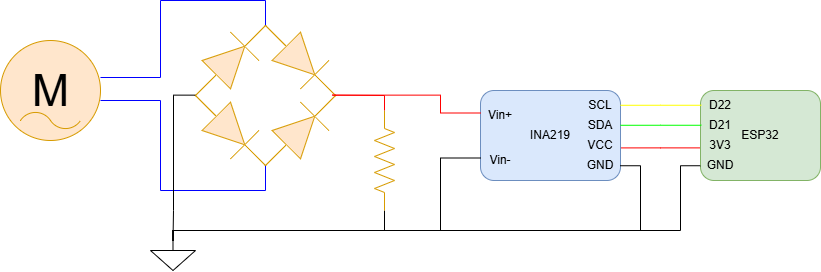

The diagram above was exported from draw.io. Its source (the exported page's mxGraphModel, read from the mxfile embedded in the PNG):
<mxGraphModel dx="1313" dy="781" grid="1" gridSize="10" guides="1" tooltips="1" connect="1" arrows="1" fold="1" page="1" pageScale="1" pageWidth="827" pageHeight="1169" math="0" shadow="0">
  <root>
    <mxCell id="0" />
    <mxCell id="1" parent="0" />
    <mxCell id="i6By7bLEivM0yEKASVtk-346" value="" style="pointerEvents=1;fillColor=#ffe6cc;verticalLabelPosition=bottom;shadow=0;dashed=0;align=center;html=1;verticalAlign=top;shape=mxgraph.electrical.diodes.diode;rotation=-45;strokeColor=#d79b00;" vertex="1" parent="1">
      <mxGeometry x="200" y="210" width="100" height="40" as="geometry" />
    </mxCell>
    <mxCell id="i6By7bLEivM0yEKASVtk-347" value="" style="pointerEvents=1;fillColor=#ffe6cc;verticalLabelPosition=bottom;shadow=0;dashed=0;align=center;html=1;verticalAlign=top;shape=mxgraph.electrical.diodes.diode;rotation=-45;strokeColor=#d79b00;" vertex="1" parent="1">
      <mxGeometry x="270" y="280" width="100" height="40" as="geometry" />
    </mxCell>
    <mxCell id="i6By7bLEivM0yEKASVtk-348" value="" style="pointerEvents=1;fillColor=#ffe6cc;verticalLabelPosition=bottom;shadow=0;dashed=0;align=center;html=1;verticalAlign=top;shape=mxgraph.electrical.diodes.diode;rotation=45;strokeColor=#d79b00;" vertex="1" parent="1">
      <mxGeometry x="200" y="280" width="100" height="40" as="geometry" />
    </mxCell>
    <mxCell id="i6By7bLEivM0yEKASVtk-349" value="" style="pointerEvents=1;fillColor=#ffe6cc;verticalLabelPosition=bottom;shadow=0;dashed=0;align=center;html=1;verticalAlign=top;shape=mxgraph.electrical.diodes.diode;rotation=45;strokeColor=#d79b00;" vertex="1" parent="1">
      <mxGeometry x="270" y="210" width="100" height="40" as="geometry" />
    </mxCell>
    <mxCell id="i6By7bLEivM0yEKASVtk-352" style="edgeStyle=orthogonalEdgeStyle;rounded=0;orthogonalLoop=1;jettySize=auto;html=1;entryX=0;entryY=0.5;entryDx=0;entryDy=0;entryPerimeter=0;endArrow=none;endFill=0;strokeColor=#0000FF;" edge="1" parent="1" source="i6By7bLEivM0yEKASVtk-357" target="i6By7bLEivM0yEKASVtk-349">
      <mxGeometry relative="1" as="geometry">
        <mxPoint x="118.24000000000001" y="246.6400000000001" as="sourcePoint" />
        <Array as="points">
          <mxPoint x="180" y="247" />
          <mxPoint x="180" y="170" />
          <mxPoint x="285" y="170" />
          <mxPoint x="285" y="195" />
        </Array>
      </mxGeometry>
    </mxCell>
    <mxCell id="i6By7bLEivM0yEKASVtk-353" style="edgeStyle=orthogonalEdgeStyle;rounded=0;orthogonalLoop=1;jettySize=auto;html=1;entryX=0;entryY=0.5;entryDx=0;entryDy=0;entryPerimeter=0;endArrow=none;endFill=0;strokeColor=#0000FF;" edge="1" parent="1" source="i6By7bLEivM0yEKASVtk-357" target="i6By7bLEivM0yEKASVtk-347">
      <mxGeometry relative="1" as="geometry">
        <mxPoint x="119.44000000000005" y="272" as="sourcePoint" />
        <Array as="points">
          <mxPoint x="180" y="270" />
          <mxPoint x="180" y="360" />
          <mxPoint x="285" y="360" />
          <mxPoint x="285" y="335" />
        </Array>
      </mxGeometry>
    </mxCell>
    <mxCell id="i6By7bLEivM0yEKASVtk-361" style="edgeStyle=orthogonalEdgeStyle;rounded=0;orthogonalLoop=1;jettySize=auto;html=1;exitX=1;exitY=0.5;exitDx=0;exitDy=0;exitPerimeter=0;entryX=0.5;entryY=0;entryDx=0;entryDy=0;entryPerimeter=0;endArrow=none;endFill=0;" edge="1" parent="1" source="i6By7bLEivM0yEKASVtk-354" target="i6By7bLEivM0yEKASVtk-358">
      <mxGeometry relative="1" as="geometry">
        <mxPoint x="190" y="380" as="targetPoint" />
        <Array as="points">
          <mxPoint x="404" y="400" />
          <mxPoint x="192" y="400" />
        </Array>
      </mxGeometry>
    </mxCell>
    <mxCell id="i6By7bLEivM0yEKASVtk-354" value="" style="pointerEvents=1;verticalLabelPosition=bottom;shadow=0;dashed=0;align=center;html=1;verticalAlign=top;shape=mxgraph.electrical.resistors.resistor_2;rotation=90;fillColor=#ffe6cc;strokeColor=#d79b00;" vertex="1" parent="1">
      <mxGeometry x="354" y="320" width="100" height="20" as="geometry" />
    </mxCell>
    <mxCell id="i6By7bLEivM0yEKASVtk-355" style="edgeStyle=orthogonalEdgeStyle;rounded=0;orthogonalLoop=1;jettySize=auto;html=1;exitX=1;exitY=0.5;exitDx=0;exitDy=0;exitPerimeter=0;entryX=0;entryY=0.5;entryDx=0;entryDy=0;entryPerimeter=0;endArrow=none;endFill=0;strokeColor=#FF0000;" edge="1" parent="1" source="i6By7bLEivM0yEKASVtk-347" target="i6By7bLEivM0yEKASVtk-354">
      <mxGeometry relative="1" as="geometry">
        <Array as="points">
          <mxPoint x="352" y="265" />
          <mxPoint x="404" y="265" />
        </Array>
      </mxGeometry>
    </mxCell>
    <mxCell id="i6By7bLEivM0yEKASVtk-357" value="M" style="dashed=0;outlineConnect=0;align=center;html=1;shape=mxgraph.pid.engines.electric_motor_(ac);fontSize=45;fillColor=#ffe6cc;strokeColor=#d79b00;" vertex="1" parent="1">
      <mxGeometry x="20" y="210" width="100" height="100" as="geometry" />
    </mxCell>
    <mxCell id="i6By7bLEivM0yEKASVtk-358" value="" style="pointerEvents=1;verticalLabelPosition=bottom;shadow=0;dashed=0;align=center;html=1;verticalAlign=top;shape=mxgraph.electrical.signal_sources.signal_ground;" vertex="1" parent="1">
      <mxGeometry x="170" y="410" width="45" height="30" as="geometry" />
    </mxCell>
    <mxCell id="i6By7bLEivM0yEKASVtk-359" style="edgeStyle=orthogonalEdgeStyle;rounded=0;orthogonalLoop=1;jettySize=auto;html=1;exitX=0;exitY=0.5;exitDx=0;exitDy=0;exitPerimeter=0;entryX=0.5;entryY=0;entryDx=0;entryDy=0;entryPerimeter=0;endArrow=none;endFill=0;" edge="1" parent="1" source="i6By7bLEivM0yEKASVtk-348" target="i6By7bLEivM0yEKASVtk-358">
      <mxGeometry relative="1" as="geometry">
        <Array as="points">
          <mxPoint x="193" y="265" />
          <mxPoint x="193" y="380" />
          <mxPoint x="192" y="380" />
        </Array>
      </mxGeometry>
    </mxCell>
    <mxCell id="i6By7bLEivM0yEKASVtk-383" style="edgeStyle=orthogonalEdgeStyle;rounded=0;orthogonalLoop=1;jettySize=auto;html=1;entryX=0.007;entryY=0.671;entryDx=0;entryDy=0;entryPerimeter=0;endArrow=none;endFill=0;strokeColor=#FF0000;" edge="1" parent="1">
      <mxGeometry relative="1" as="geometry">
        <mxPoint x="640" y="317.4146341463414" as="sourcePoint" />
        <mxPoint x="720.8400000000001" y="317.3900000000001" as="targetPoint" />
        <Array as="points">
          <mxPoint x="680" y="317" />
        </Array>
      </mxGeometry>
    </mxCell>
    <mxCell id="i6By7bLEivM0yEKASVtk-362" value="INA219" style="rounded=1;whiteSpace=wrap;html=1;fillColor=#dae8fc;strokeColor=#6c8ebf;" vertex="1" parent="1">
      <mxGeometry x="500" y="260" width="140" height="90" as="geometry" />
    </mxCell>
    <mxCell id="i6By7bLEivM0yEKASVtk-363" style="edgeStyle=orthogonalEdgeStyle;rounded=0;orthogonalLoop=1;jettySize=auto;html=1;entryX=1;entryY=0.5;entryDx=0;entryDy=0;entryPerimeter=0;strokeColor=#FF0000;endArrow=none;endFill=0;exitX=0;exitY=0.25;exitDx=0;exitDy=0;" edge="1" parent="1" source="i6By7bLEivM0yEKASVtk-362" target="i6By7bLEivM0yEKASVtk-347">
      <mxGeometry relative="1" as="geometry">
        <mxPoint x="450" y="320" as="sourcePoint" />
        <Array as="points">
          <mxPoint x="460" y="283" />
          <mxPoint x="460" y="265" />
        </Array>
      </mxGeometry>
    </mxCell>
    <mxCell id="i6By7bLEivM0yEKASVtk-365" style="edgeStyle=orthogonalEdgeStyle;rounded=0;orthogonalLoop=1;jettySize=auto;html=1;entryX=0.5;entryY=0;entryDx=0;entryDy=0;entryPerimeter=0;exitX=0;exitY=0.75;exitDx=0;exitDy=0;endArrow=none;endFill=0;" edge="1" parent="1" source="i6By7bLEivM0yEKASVtk-362" target="i6By7bLEivM0yEKASVtk-358">
      <mxGeometry relative="1" as="geometry">
        <Array as="points">
          <mxPoint x="460" y="327" />
          <mxPoint x="460" y="400" />
          <mxPoint x="192" y="400" />
        </Array>
      </mxGeometry>
    </mxCell>
    <mxCell id="i6By7bLEivM0yEKASVtk-366" value="Vin+" style="text;html=1;align=center;verticalAlign=middle;whiteSpace=wrap;rounded=0;" vertex="1" parent="1">
      <mxGeometry x="490" y="270" width="60" height="30" as="geometry" />
    </mxCell>
    <mxCell id="i6By7bLEivM0yEKASVtk-367" value="Vin-" style="text;html=1;align=center;verticalAlign=middle;whiteSpace=wrap;rounded=0;" vertex="1" parent="1">
      <mxGeometry x="490" y="315" width="60" height="30" as="geometry" />
    </mxCell>
    <mxCell id="i6By7bLEivM0yEKASVtk-369" value="GND" style="text;html=1;align=center;verticalAlign=middle;whiteSpace=wrap;rounded=0;" vertex="1" parent="1">
      <mxGeometry x="590" y="320" width="60" height="30" as="geometry" />
    </mxCell>
    <mxCell id="i6By7bLEivM0yEKASVtk-370" value="VCC" style="text;html=1;align=center;verticalAlign=middle;whiteSpace=wrap;rounded=0;" vertex="1" parent="1">
      <mxGeometry x="590" y="300" width="60" height="30" as="geometry" />
    </mxCell>
    <mxCell id="i6By7bLEivM0yEKASVtk-371" value="SDA" style="text;html=1;align=center;verticalAlign=middle;whiteSpace=wrap;rounded=0;" vertex="1" parent="1">
      <mxGeometry x="590" y="280" width="60" height="30" as="geometry" />
    </mxCell>
    <mxCell id="i6By7bLEivM0yEKASVtk-372" value="SCL" style="text;html=1;align=center;verticalAlign=middle;whiteSpace=wrap;rounded=0;" vertex="1" parent="1">
      <mxGeometry x="590" y="260" width="60" height="30" as="geometry" />
    </mxCell>
    <mxCell id="i6By7bLEivM0yEKASVtk-374" style="edgeStyle=orthogonalEdgeStyle;rounded=0;orthogonalLoop=1;jettySize=auto;html=1;entryX=0.5;entryY=0;entryDx=0;entryDy=0;entryPerimeter=0;exitX=0.998;exitY=0.836;exitDx=0;exitDy=0;exitPerimeter=0;endArrow=none;endFill=0;" edge="1" parent="1" source="i6By7bLEivM0yEKASVtk-362" target="i6By7bLEivM0yEKASVtk-358">
      <mxGeometry relative="1" as="geometry">
        <Array as="points">
          <mxPoint x="660" y="335" />
          <mxPoint x="660" y="400" />
          <mxPoint x="192" y="400" />
        </Array>
      </mxGeometry>
    </mxCell>
    <mxCell id="i6By7bLEivM0yEKASVtk-377" value="ESP32" style="rounded=1;whiteSpace=wrap;html=1;fillColor=#d5e8d4;strokeColor=#82b366;" vertex="1" parent="1">
      <mxGeometry x="720" y="260" width="120" height="90" as="geometry" />
    </mxCell>
    <mxCell id="i6By7bLEivM0yEKASVtk-384" style="edgeStyle=orthogonalEdgeStyle;rounded=0;orthogonalLoop=1;jettySize=auto;html=1;entryX=0.007;entryY=0.671;entryDx=0;entryDy=0;entryPerimeter=0;endArrow=none;endFill=0;strokeColor=#00FF00;" edge="1" parent="1">
      <mxGeometry relative="1" as="geometry">
        <mxPoint x="640" y="294.78463414634143" as="sourcePoint" />
        <mxPoint x="720.8400000000001" y="294.7600000000001" as="targetPoint" />
        <Array as="points">
          <mxPoint x="680" y="294.37" />
        </Array>
      </mxGeometry>
    </mxCell>
    <mxCell id="i6By7bLEivM0yEKASVtk-385" style="edgeStyle=orthogonalEdgeStyle;rounded=0;orthogonalLoop=1;jettySize=auto;html=1;entryX=0.007;entryY=0.671;entryDx=0;entryDy=0;entryPerimeter=0;endArrow=none;endFill=0;strokeColor=#FFFF00;" edge="1" parent="1">
      <mxGeometry relative="1" as="geometry">
        <mxPoint x="640" y="274.78463414634143" as="sourcePoint" />
        <mxPoint x="720.8400000000001" y="274.7600000000001" as="targetPoint" />
        <Array as="points">
          <mxPoint x="680" y="274.37" />
        </Array>
      </mxGeometry>
    </mxCell>
    <mxCell id="i6By7bLEivM0yEKASVtk-387" style="edgeStyle=orthogonalEdgeStyle;rounded=0;orthogonalLoop=1;jettySize=auto;html=1;entryX=-0.002;entryY=0.836;entryDx=0;entryDy=0;entryPerimeter=0;exitX=0.5;exitY=0;exitDx=0;exitDy=0;exitPerimeter=0;endArrow=none;endFill=0;" edge="1" parent="1" source="i6By7bLEivM0yEKASVtk-358" target="i6By7bLEivM0yEKASVtk-377">
      <mxGeometry relative="1" as="geometry">
        <Array as="points">
          <mxPoint x="192" y="400" />
          <mxPoint x="700" y="400" />
          <mxPoint x="700" y="335" />
        </Array>
      </mxGeometry>
    </mxCell>
    <mxCell id="i6By7bLEivM0yEKASVtk-388" value="D22" style="text;html=1;align=center;verticalAlign=middle;whiteSpace=wrap;rounded=0;" vertex="1" parent="1">
      <mxGeometry x="710" y="260" width="60" height="30" as="geometry" />
    </mxCell>
    <mxCell id="i6By7bLEivM0yEKASVtk-389" value="D21" style="text;html=1;align=center;verticalAlign=middle;whiteSpace=wrap;rounded=0;" vertex="1" parent="1">
      <mxGeometry x="710" y="280" width="60" height="30" as="geometry" />
    </mxCell>
    <mxCell id="i6By7bLEivM0yEKASVtk-390" value="3V3" style="text;html=1;align=center;verticalAlign=middle;whiteSpace=wrap;rounded=0;" vertex="1" parent="1">
      <mxGeometry x="710" y="300" width="60" height="30" as="geometry" />
    </mxCell>
    <mxCell id="i6By7bLEivM0yEKASVtk-391" value="GND" style="text;html=1;align=center;verticalAlign=middle;whiteSpace=wrap;rounded=0;" vertex="1" parent="1">
      <mxGeometry x="710" y="320" width="60" height="30" as="geometry" />
    </mxCell>
  </root>
</mxGraphModel>